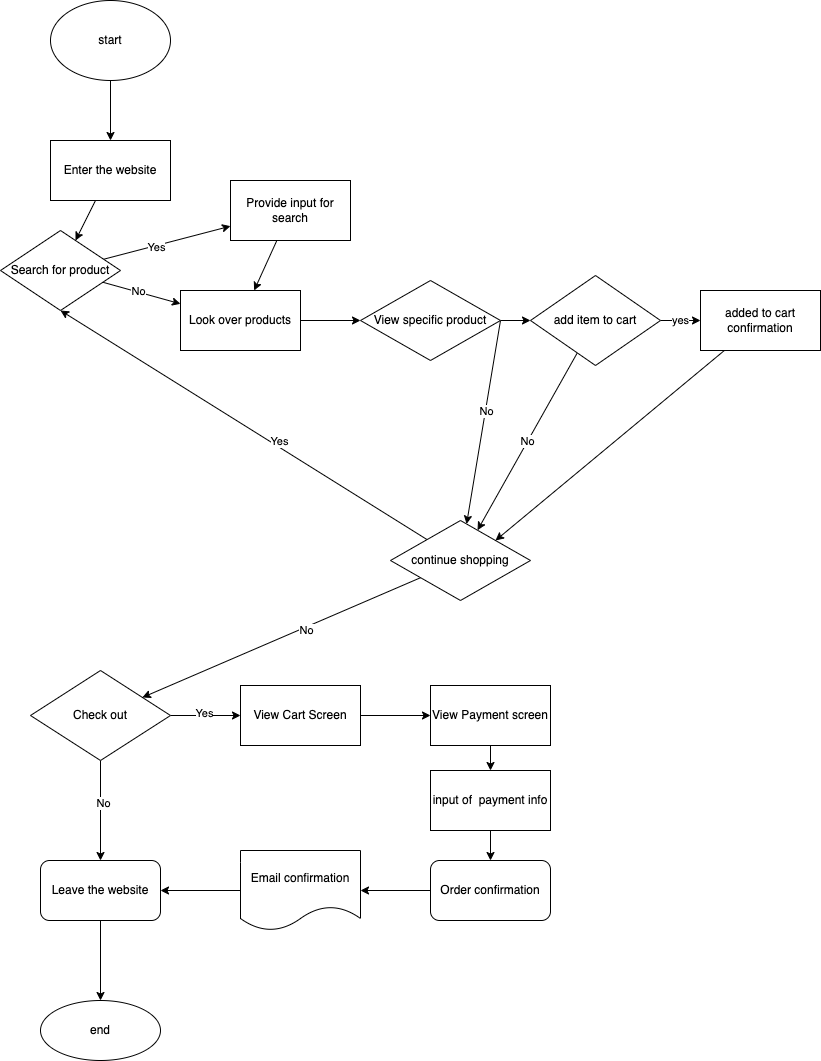

The diagram above was exported from draw.io. Its source (the exported page's mxGraphModel, read from the mxfile embedded in the PNG):
<mxGraphModel dx="856" dy="688" grid="1" gridSize="10" guides="1" tooltips="1" connect="1" arrows="1" fold="1" page="1" pageScale="1" pageWidth="850" pageHeight="1100" math="0" shadow="0">
  <root>
    <mxCell id="0" />
    <mxCell id="1" parent="0" />
    <mxCell id="4" value="" style="edgeStyle=none;html=1;" edge="1" parent="1" source="2" target="3">
      <mxGeometry relative="1" as="geometry" />
    </mxCell>
    <mxCell id="2" value="start" style="ellipse;whiteSpace=wrap;html=1;" vertex="1" parent="1">
      <mxGeometry x="70" y="30" width="120" height="80" as="geometry" />
    </mxCell>
    <mxCell id="6" value="" style="edgeStyle=none;html=1;" edge="1" parent="1" source="3" target="5">
      <mxGeometry relative="1" as="geometry" />
    </mxCell>
    <mxCell id="3" value="Enter the website" style="whiteSpace=wrap;html=1;" vertex="1" parent="1">
      <mxGeometry x="70" y="170" width="120" height="60" as="geometry" />
    </mxCell>
    <mxCell id="10" value="" style="edgeStyle=none;html=1;" edge="1" parent="1" source="5" target="9">
      <mxGeometry relative="1" as="geometry" />
    </mxCell>
    <mxCell id="15" value="Yes" style="edgeLabel;html=1;align=center;verticalAlign=middle;resizable=0;points=[];" vertex="1" connectable="0" parent="10">
      <mxGeometry x="-0.4" y="4" relative="1" as="geometry">
        <mxPoint x="16" y="1" as="offset" />
      </mxGeometry>
    </mxCell>
    <mxCell id="13" value="" style="edgeStyle=none;html=1;" edge="1" parent="1" source="5" target="12">
      <mxGeometry relative="1" as="geometry" />
    </mxCell>
    <mxCell id="14" value="No" style="edgeLabel;html=1;align=center;verticalAlign=middle;resizable=0;points=[];" vertex="1" connectable="0" parent="13">
      <mxGeometry x="-0.1" y="1" relative="1" as="geometry">
        <mxPoint as="offset" />
      </mxGeometry>
    </mxCell>
    <mxCell id="5" value="Search for product" style="rhombus;whiteSpace=wrap;html=1;" vertex="1" parent="1">
      <mxGeometry x="20" y="260" width="120" height="80" as="geometry" />
    </mxCell>
    <mxCell id="16" style="edgeStyle=none;html=1;" edge="1" parent="1" source="9" target="12">
      <mxGeometry relative="1" as="geometry" />
    </mxCell>
    <mxCell id="9" value="Provide input for search" style="whiteSpace=wrap;html=1;" vertex="1" parent="1">
      <mxGeometry x="250" y="210" width="120" height="60" as="geometry" />
    </mxCell>
    <mxCell id="18" value="" style="edgeStyle=none;html=1;" edge="1" parent="1" source="12" target="17">
      <mxGeometry relative="1" as="geometry" />
    </mxCell>
    <mxCell id="12" value="Look over products" style="whiteSpace=wrap;html=1;" vertex="1" parent="1">
      <mxGeometry x="200" y="320" width="120" height="60" as="geometry" />
    </mxCell>
    <mxCell id="49" style="edgeStyle=none;html=1;exitX=1;exitY=0.5;exitDx=0;exitDy=0;" edge="1" parent="1" source="17" target="22">
      <mxGeometry relative="1" as="geometry" />
    </mxCell>
    <mxCell id="50" value="No" style="edgeLabel;html=1;align=center;verticalAlign=middle;resizable=0;points=[];" vertex="1" connectable="0" parent="49">
      <mxGeometry x="-0.1057" y="1" relative="1" as="geometry">
        <mxPoint as="offset" />
      </mxGeometry>
    </mxCell>
    <mxCell id="52" style="edgeStyle=none;html=1;" edge="1" parent="1" source="17" target="53">
      <mxGeometry relative="1" as="geometry">
        <mxPoint x="470" y="370" as="targetPoint" />
      </mxGeometry>
    </mxCell>
    <mxCell id="17" value="View specific product&lt;br&gt;" style="rhombus;whiteSpace=wrap;html=1;" vertex="1" parent="1">
      <mxGeometry x="380" y="310" width="140" height="80" as="geometry" />
    </mxCell>
    <mxCell id="25" value="" style="edgeStyle=none;html=1;entryX=0.5;entryY=1;entryDx=0;entryDy=0;" edge="1" parent="1" source="22" target="5">
      <mxGeometry relative="1" as="geometry">
        <mxPoint x="250" y="520" as="targetPoint" />
        <Array as="points">
          <mxPoint x="80" y="340" />
        </Array>
      </mxGeometry>
    </mxCell>
    <mxCell id="28" value="Yes" style="edgeLabel;html=1;align=center;verticalAlign=middle;resizable=0;points=[];" vertex="1" connectable="0" parent="25">
      <mxGeometry x="-0.1833" y="-3" relative="1" as="geometry">
        <mxPoint y="-3" as="offset" />
      </mxGeometry>
    </mxCell>
    <mxCell id="30" value="" style="edgeStyle=none;html=1;" edge="1" parent="1" source="22" target="29">
      <mxGeometry relative="1" as="geometry" />
    </mxCell>
    <mxCell id="31" value="No" style="edgeLabel;html=1;align=center;verticalAlign=middle;resizable=0;points=[];" vertex="1" connectable="0" parent="30">
      <mxGeometry x="-0.1669" y="3" relative="1" as="geometry">
        <mxPoint as="offset" />
      </mxGeometry>
    </mxCell>
    <mxCell id="22" value="continue shopping" style="rhombus;whiteSpace=wrap;html=1;" vertex="1" parent="1">
      <mxGeometry x="410" y="550" width="140" height="80" as="geometry" />
    </mxCell>
    <mxCell id="34" value="" style="edgeStyle=none;html=1;" edge="1" parent="1" source="29" target="33">
      <mxGeometry relative="1" as="geometry" />
    </mxCell>
    <mxCell id="35" value="Yes" style="edgeLabel;html=1;align=center;verticalAlign=middle;resizable=0;points=[];" vertex="1" connectable="0" parent="34">
      <mxGeometry x="-0.0537" y="3" relative="1" as="geometry">
        <mxPoint as="offset" />
      </mxGeometry>
    </mxCell>
    <mxCell id="37" value="" style="edgeStyle=none;html=1;" edge="1" parent="1" source="29" target="36">
      <mxGeometry relative="1" as="geometry" />
    </mxCell>
    <mxCell id="38" value="No" style="edgeLabel;html=1;align=center;verticalAlign=middle;resizable=0;points=[];" vertex="1" connectable="0" parent="37">
      <mxGeometry x="-0.1421" y="2" relative="1" as="geometry">
        <mxPoint as="offset" />
      </mxGeometry>
    </mxCell>
    <mxCell id="29" value="Check out" style="rhombus;whiteSpace=wrap;html=1;" vertex="1" parent="1">
      <mxGeometry x="50" y="700" width="140" height="90" as="geometry" />
    </mxCell>
    <mxCell id="40" value="" style="edgeStyle=none;html=1;" edge="1" parent="1" source="33" target="39">
      <mxGeometry relative="1" as="geometry" />
    </mxCell>
    <mxCell id="33" value="View Cart Screen" style="whiteSpace=wrap;html=1;" vertex="1" parent="1">
      <mxGeometry x="260" y="715" width="120" height="60" as="geometry" />
    </mxCell>
    <mxCell id="59" value="" style="edgeStyle=none;html=1;" edge="1" parent="1" source="36" target="58">
      <mxGeometry relative="1" as="geometry" />
    </mxCell>
    <mxCell id="36" value="Leave the website" style="rounded=1;whiteSpace=wrap;html=1;" vertex="1" parent="1">
      <mxGeometry x="60" y="890" width="120" height="60" as="geometry" />
    </mxCell>
    <mxCell id="42" value="" style="edgeStyle=none;html=1;" edge="1" parent="1" source="39" target="41">
      <mxGeometry relative="1" as="geometry" />
    </mxCell>
    <mxCell id="39" value="View Payment screen" style="whiteSpace=wrap;html=1;" vertex="1" parent="1">
      <mxGeometry x="450" y="715" width="120" height="60" as="geometry" />
    </mxCell>
    <mxCell id="44" value="" style="edgeStyle=none;html=1;" edge="1" parent="1" source="41" target="43">
      <mxGeometry relative="1" as="geometry" />
    </mxCell>
    <mxCell id="41" value="input of&amp;nbsp; payment info" style="whiteSpace=wrap;html=1;" vertex="1" parent="1">
      <mxGeometry x="450" y="800" width="120" height="60" as="geometry" />
    </mxCell>
    <mxCell id="47" value="" style="edgeStyle=none;html=1;" edge="1" parent="1" source="43" target="46">
      <mxGeometry relative="1" as="geometry" />
    </mxCell>
    <mxCell id="43" value="Order confirmation" style="rounded=1;whiteSpace=wrap;html=1;" vertex="1" parent="1">
      <mxGeometry x="450" y="890" width="120" height="60" as="geometry" />
    </mxCell>
    <mxCell id="48" value="" style="edgeStyle=none;html=1;" edge="1" parent="1" source="46" target="36">
      <mxGeometry relative="1" as="geometry" />
    </mxCell>
    <mxCell id="46" value="Email confirmation" style="shape=document;whiteSpace=wrap;html=1;boundedLbl=1;rounded=1;" vertex="1" parent="1">
      <mxGeometry x="260" y="880" width="120" height="80" as="geometry" />
    </mxCell>
    <mxCell id="55" value="yes" style="edgeStyle=none;html=1;" edge="1" parent="1" source="53" target="54">
      <mxGeometry relative="1" as="geometry" />
    </mxCell>
    <mxCell id="57" value="No" style="edgeStyle=none;html=1;" edge="1" parent="1" source="53" target="22">
      <mxGeometry relative="1" as="geometry" />
    </mxCell>
    <mxCell id="53" value="add item to cart" style="rhombus;whiteSpace=wrap;html=1;" vertex="1" parent="1">
      <mxGeometry x="550" y="305" width="130" height="90" as="geometry" />
    </mxCell>
    <mxCell id="56" style="edgeStyle=none;html=1;entryX=1;entryY=0;entryDx=0;entryDy=0;" edge="1" parent="1" source="54" target="22">
      <mxGeometry relative="1" as="geometry" />
    </mxCell>
    <mxCell id="54" value="added to cart confirmation" style="whiteSpace=wrap;html=1;" vertex="1" parent="1">
      <mxGeometry x="720" y="320" width="120" height="60" as="geometry" />
    </mxCell>
    <mxCell id="58" value="end" style="ellipse;whiteSpace=wrap;html=1;rounded=1;" vertex="1" parent="1">
      <mxGeometry x="60" y="1030" width="120" height="60" as="geometry" />
    </mxCell>
  </root>
</mxGraphModel>